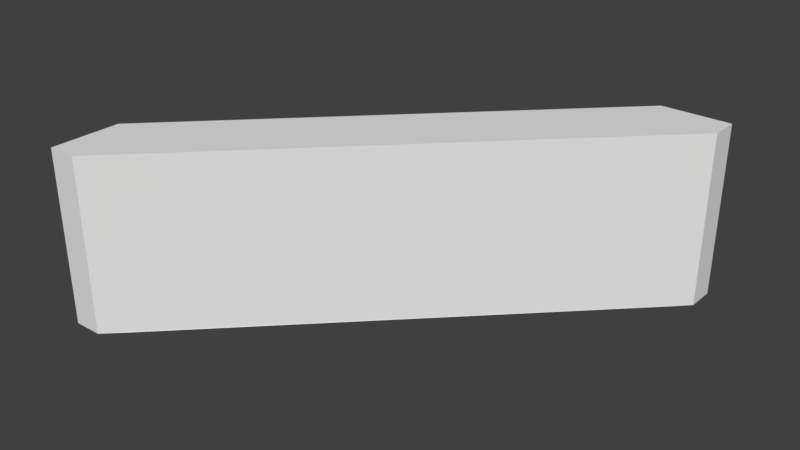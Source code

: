 # Source: WallSlabTri_1.2x1.2x0.5.blend  (saved by Blender 2.79.0; exported with 4.5.12 LTS)
import bpy
from mathutils import Matrix  # noqa: F401  (used for matrix-valued properties, if any)

bpy.ops.wm.read_factory_settings(use_empty=True)
scene = bpy.context.scene
scene.name = 'Scene'

# ---- collections
col_collection_1 = bpy.data.collections.new('Collection 1'); scene.collection.children.link(col_collection_1)

# ---- world
world_world = bpy.data.worlds.new('World'); scene.world = world_world
world_world.color = (0.05088, 0.05088, 0.05088)
world_world.use_sun_shadow = False
world_world.sun_shadow_jitter_overblur = 0.0
world_world.cycles.sampling_method = 'MANUAL'

# ---- meshes
me_wallslabtri_1_2x1_2x0_5_a = bpy.data.meshes.new('WallSlabTri_1.2x1.2x0.5_A')
me_wallslabtri_1_2x1_2x0_5_a.from_pydata([(1.0, 1.0, 0.0), (1.141, 0.8586, 0.0), (1.0, 1.0, 0.5), (1.2, 1.0, 0.5), (1.2, 1.0, 0.0), (1.199, 0.9176, 0.5), (1.199, 0.9176, 1.937e-07), (2.559e-07, 3.402e-07, 0.0), (2.906e-07, -0.2, 0.0), (-1.714e-07, -0.2, 0.5), (5.088e-07, 8.729e-08, 0.5), (0.1414, -0.1414, 0.0), (0.08235, -0.1988, 0.5), (0.08235, -0.1988, 1.937e-07)], [], [(2, 3, 4, 0), (4, 3, 5, 6), (1, 0, 6), (0, 4, 6), (3, 2, 10, 9, 12, 5), (9, 10, 7, 8), (8, 13, 12, 9), (8, 7, 13), (7, 11, 13), (2, 0, 7, 10), (6, 5, 12, 13), (0, 1, 11, 7)])
me_wallslabtri_1_2x1_2x0_5_a.use_remesh_preserve_volume = False
me_wallslabtri_1_2x1_2x0_5_a.use_remesh_preserve_attributes = False
me_wallslabtri_1_2x1_2x0_5_a.use_mirror_vertex_groups = False
me_wallslabtri_1_2x1_2x0_5_a.update()

# ---- objects
ob_wallslabtri_1_2x1_2x0_5 = bpy.data.objects.new('WallSlabTri_1.2x1.2x0.5', me_wallslabtri_1_2x1_2x0_5_a)

# ---- transforms, parenting, visibility, modifiers, constraints
ob_wallslabtri_1_2x1_2x0_5.location = (0.0, 0.0, -0.2)
ob_wallslabtri_1_2x1_2x0_5.lock_rotations_4d = False
ob_wallslabtri_1_2x1_2x0_5.empty_display_type = 'ARROWS'
ob_wallslabtri_1_2x1_2x0_5.lineart.crease_threshold = 0.0

# ---- collection membership
col_collection_1.objects.link(ob_wallslabtri_1_2x1_2x0_5)

# ---- scene / render settings (as saved in the file)
scene.frame_start = 1; scene.frame_end = 250; scene.frame_set(1)
scene.render.engine = 'BLENDER_EEVEE_NEXT'
scene.render.resolution_percentage = 50
scene.render.dither_intensity = 0.0
scene.cycles.use_denoising = False
scene.cycles.samples = 128
scene.cycles.sampling_pattern = 'TABULATED_SOBOL'
scene.cycles.use_adaptive_sampling = False
scene.cycles.use_light_tree = False
scene.cycles.blur_glossy = 0.0
scene.cycles.sample_clamp_indirect = 0.0
scene.view_settings.view_transform = 'Standard'
bpy.context.view_layer.update()

# ---- added for rendering (the .blend has no active camera and no usable light): camera, sun
cam_auto = bpy.data.cameras.new('AutoCamera')
cam_auto.lens = 50.0
cam_auto.sensor_width = 36.0
cam_auto.clip_end = 1000.0
ob_auto_camera = bpy.data.objects.new('AutoCamera', cam_auto)
scene.collection.objects.link(ob_auto_camera)
ob_auto_camera.location = (2.23689, -1.56427, 1.35951)
ob_auto_camera.rotation_euler = (1.09748, -7.21219e-08, 0.694738)
scene.camera = ob_auto_camera
light_auto_sun = bpy.data.lights.new('AutoSun', 'SUN')
light_auto_sun.energy = 3.0
light_auto_sun.angle = 0.0523599
ob_auto_sun = bpy.data.objects.new('AutoSun', light_auto_sun)
scene.collection.objects.link(ob_auto_sun)
ob_auto_sun.rotation_euler = (0.872665, 0.174533, 0.523599)
bpy.context.view_layer.update()
